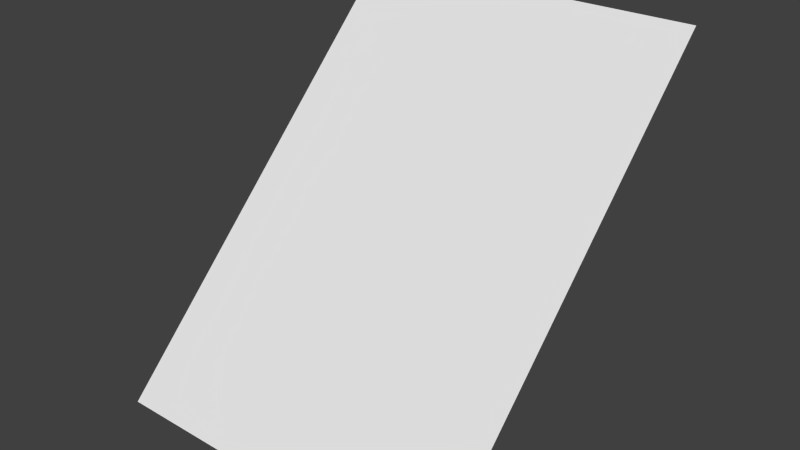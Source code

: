 # Source: wall45.blend  (saved by Blender 2.76.0; exported with 4.5.12 LTS)
import bpy
from mathutils import Matrix  # noqa: F401  (used for matrix-valued properties, if any)

bpy.ops.wm.read_factory_settings(use_empty=True)
scene = bpy.context.scene
scene.name = 'Scene'

# ---- collections
col_collection_1 = bpy.data.collections.new('Collection 1'); scene.collection.children.link(col_collection_1)

# ---- materials (node trees are filled in below, after node groups)
mat_material_001 = bpy.data.materials.new('Material.001')
mat_material_001.alpha_threshold = 0.0
mat_material_001.use_transparent_shadow = False
mat_material_001.roughness = 0.5
mat_material_001.specular_intensity = 0.0

# ---- material node trees

# ---- world
world_world = bpy.data.worlds.new('World'); scene.world = world_world
world_world.color = (0.05088, 0.05088, 0.05088)
world_world.use_sun_shadow = False
world_world.sun_shadow_jitter_overblur = 0.0
world_world.cycles.sampling_method = 'MANUAL'
world_world.cycles.sample_map_resolution = 256

# ---- meshes
me_x = bpy.data.meshes.new('Плоскость')
me_x.from_pydata([(0.0, -1.0, 0.0), (1.0, -1.0, 0.0), (0.0, 0.0, 1.0), (1.0, 0.0, 1.0)], [], [(0, 1, 3, 2)])
me_x.polygons.foreach_set('use_smooth', [True] * 1)
_uv = me_x.uv_layers.new(name='UVКарта')
_uv.uv.foreach_set('vector', [0.9999, 0.9999, 9.998e-05, 0.9999, 0.0001001, 9.998e-05, 0.9999, 9.998e-05])
me_x.materials.append(mat_material_001)
me_x.use_remesh_preserve_volume = False
me_x.use_remesh_preserve_attributes = False
me_x.use_mirror_vertex_groups = False
me_x.update()

# ---- objects
ob_x = bpy.data.objects.new('Плоскость', me_x)

# ---- transforms, parenting, visibility, modifiers, constraints
ob_x.location = (0.0, 0.0, 0.0)
ob_x.lineart.crease_threshold = 0.0

# ---- collection membership
col_collection_1.objects.link(ob_x)

# ---- scene / render settings (as saved in the file)
scene.frame_start = 1; scene.frame_end = 250; scene.frame_set(1)
scene.render.engine = 'BLENDER_EEVEE_NEXT'
scene.render.resolution_percentage = 50
scene.render.dither_intensity = 0.0
scene.cycles.use_denoising = False
scene.cycles.samples = 10
scene.cycles.sampling_pattern = 'TABULATED_SOBOL'
scene.cycles.light_sampling_threshold = 0.0
scene.cycles.use_adaptive_sampling = False
scene.cycles.use_light_tree = False
scene.cycles.blur_glossy = 0.0
scene.cycles.pixel_filter_type = 'GAUSSIAN'
scene.cycles.sample_clamp_indirect = 0.0
scene.view_settings.view_transform = 'Standard'
bpy.context.view_layer.update()

# ---- added for rendering (the .blend has no active camera and no usable light): camera, sun
cam_auto = bpy.data.cameras.new('AutoCamera')
cam_auto.lens = 50.0
cam_auto.sensor_width = 36.0
cam_auto.clip_end = 1000.0
ob_auto_camera = bpy.data.objects.new('AutoCamera', cam_auto)
scene.collection.objects.link(ob_auto_camera)
ob_auto_camera.location = (2.10254, -2.42304, 1.78203)
ob_auto_camera.rotation_euler = (1.09748, -7.21219e-08, 0.694738)
scene.camera = ob_auto_camera
light_auto_sun = bpy.data.lights.new('AutoSun', 'SUN')
light_auto_sun.energy = 3.0
light_auto_sun.angle = 0.0523599
ob_auto_sun = bpy.data.objects.new('AutoSun', light_auto_sun)
scene.collection.objects.link(ob_auto_sun)
ob_auto_sun.rotation_euler = (0.872665, 0.174533, 0.523599)
bpy.context.view_layer.update()
